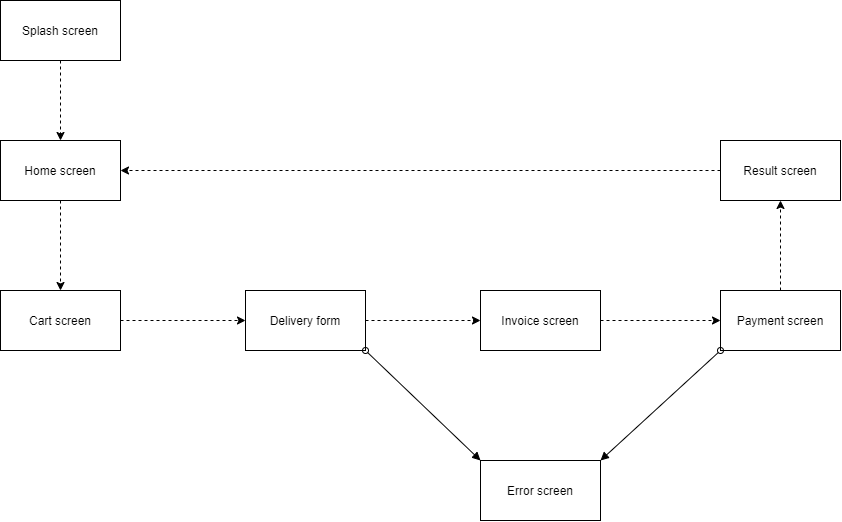

The diagram above was exported from draw.io. Its source (the exported page's mxGraphModel, read from the mxfile embedded in the PNG):
<mxGraphModel dx="640" dy="895" grid="1" gridSize="10" guides="1" tooltips="1" connect="1" arrows="1" fold="1" page="1" pageScale="1" pageWidth="850" pageHeight="1100" math="0" shadow="0">
  <root>
    <mxCell id="0" />
    <mxCell id="1" parent="0" />
    <mxCell id="yX5WU7A8VUf1_s6HAe9T-1" value="Splash screen" style="rounded=0;whiteSpace=wrap;html=1;" vertex="1" parent="1">
      <mxGeometry x="180" y="230" width="120" height="60" as="geometry" />
    </mxCell>
    <mxCell id="yX5WU7A8VUf1_s6HAe9T-2" value="Home screen" style="rounded=0;whiteSpace=wrap;html=1;" vertex="1" parent="1">
      <mxGeometry x="180" y="370" width="120" height="60" as="geometry" />
    </mxCell>
    <mxCell id="yX5WU7A8VUf1_s6HAe9T-3" value="Cart screen" style="rounded=0;whiteSpace=wrap;html=1;" vertex="1" parent="1">
      <mxGeometry x="180" y="520" width="120" height="60" as="geometry" />
    </mxCell>
    <mxCell id="yX5WU7A8VUf1_s6HAe9T-4" value="Delivery form" style="rounded=0;whiteSpace=wrap;html=1;" vertex="1" parent="1">
      <mxGeometry x="425" y="520" width="120" height="60" as="geometry" />
    </mxCell>
    <mxCell id="yX5WU7A8VUf1_s6HAe9T-5" value="Invoice screen" style="rounded=0;whiteSpace=wrap;html=1;" vertex="1" parent="1">
      <mxGeometry x="660" y="520" width="120" height="60" as="geometry" />
    </mxCell>
    <mxCell id="yX5WU7A8VUf1_s6HAe9T-6" value="Payment screen" style="rounded=0;whiteSpace=wrap;html=1;" vertex="1" parent="1">
      <mxGeometry x="900" y="520" width="120" height="60" as="geometry" />
    </mxCell>
    <mxCell id="yX5WU7A8VUf1_s6HAe9T-7" value="Result screen" style="rounded=0;whiteSpace=wrap;html=1;" vertex="1" parent="1">
      <mxGeometry x="900" y="370" width="120" height="60" as="geometry" />
    </mxCell>
    <mxCell id="yX5WU7A8VUf1_s6HAe9T-9" value="" style="endArrow=classic;dashed=1;html=1;entryX=0.5;entryY=0;entryDx=0;entryDy=0;exitX=0.5;exitY=1;exitDx=0;exitDy=0;sourcePerimeterSpacing=0;endFill=1;" edge="1" parent="1" source="yX5WU7A8VUf1_s6HAe9T-1" target="yX5WU7A8VUf1_s6HAe9T-2">
      <mxGeometry width="50" height="50" relative="1" as="geometry">
        <mxPoint x="530" y="410" as="sourcePoint" />
        <mxPoint x="480" y="460" as="targetPoint" />
      </mxGeometry>
    </mxCell>
    <mxCell id="yX5WU7A8VUf1_s6HAe9T-10" value="" style="endArrow=classic;dashed=1;html=1;entryX=0.5;entryY=0;entryDx=0;entryDy=0;sourcePerimeterSpacing=0;endFill=1;exitX=0.5;exitY=1;exitDx=0;exitDy=0;" edge="1" parent="1" source="yX5WU7A8VUf1_s6HAe9T-2" target="yX5WU7A8VUf1_s6HAe9T-3">
      <mxGeometry width="50" height="50" relative="1" as="geometry">
        <mxPoint x="260" y="450" as="sourcePoint" />
        <mxPoint x="239.17" y="510" as="targetPoint" />
      </mxGeometry>
    </mxCell>
    <mxCell id="yX5WU7A8VUf1_s6HAe9T-11" value="" style="endArrow=classic;dashed=1;html=1;entryX=0.5;entryY=1;entryDx=0;entryDy=0;sourcePerimeterSpacing=0;endFill=1;exitX=0.5;exitY=0;exitDx=0;exitDy=0;" edge="1" parent="1" source="yX5WU7A8VUf1_s6HAe9T-6" target="yX5WU7A8VUf1_s6HAe9T-7">
      <mxGeometry width="50" height="50" relative="1" as="geometry">
        <mxPoint x="820" y="430" as="sourcePoint" />
        <mxPoint x="820" y="520" as="targetPoint" />
      </mxGeometry>
    </mxCell>
    <mxCell id="yX5WU7A8VUf1_s6HAe9T-12" value="" style="endArrow=classic;dashed=1;html=1;sourcePerimeterSpacing=0;endFill=1;entryX=0;entryY=0.5;entryDx=0;entryDy=0;exitX=1;exitY=0.5;exitDx=0;exitDy=0;" edge="1" parent="1" source="yX5WU7A8VUf1_s6HAe9T-5" target="yX5WU7A8VUf1_s6HAe9T-6">
      <mxGeometry width="50" height="50" relative="1" as="geometry">
        <mxPoint x="640" y="480" as="sourcePoint" />
        <mxPoint x="750" y="490" as="targetPoint" />
      </mxGeometry>
    </mxCell>
    <mxCell id="yX5WU7A8VUf1_s6HAe9T-13" value="" style="endArrow=classic;dashed=1;html=1;entryX=0;entryY=0.5;entryDx=0;entryDy=0;sourcePerimeterSpacing=0;endFill=1;exitX=1;exitY=0.5;exitDx=0;exitDy=0;" edge="1" parent="1" source="yX5WU7A8VUf1_s6HAe9T-4" target="yX5WU7A8VUf1_s6HAe9T-5">
      <mxGeometry width="50" height="50" relative="1" as="geometry">
        <mxPoint x="270" y="460" as="sourcePoint" />
        <mxPoint x="270" y="550" as="targetPoint" />
      </mxGeometry>
    </mxCell>
    <mxCell id="yX5WU7A8VUf1_s6HAe9T-14" value="" style="endArrow=classic;dashed=1;html=1;entryX=0;entryY=0.5;entryDx=0;entryDy=0;sourcePerimeterSpacing=0;endFill=1;exitX=1;exitY=0.5;exitDx=0;exitDy=0;" edge="1" parent="1" source="yX5WU7A8VUf1_s6HAe9T-3" target="yX5WU7A8VUf1_s6HAe9T-4">
      <mxGeometry width="50" height="50" relative="1" as="geometry">
        <mxPoint x="280" y="470" as="sourcePoint" />
        <mxPoint x="280" y="560" as="targetPoint" />
      </mxGeometry>
    </mxCell>
    <mxCell id="yX5WU7A8VUf1_s6HAe9T-15" value="" style="endArrow=classic;dashed=1;html=1;entryX=1;entryY=0.5;entryDx=0;entryDy=0;sourcePerimeterSpacing=0;endFill=1;exitX=0;exitY=0.5;exitDx=0;exitDy=0;" edge="1" parent="1" source="yX5WU7A8VUf1_s6HAe9T-7" target="yX5WU7A8VUf1_s6HAe9T-2">
      <mxGeometry width="50" height="50" relative="1" as="geometry">
        <mxPoint x="720" y="430" as="sourcePoint" />
        <mxPoint x="290" y="570" as="targetPoint" />
      </mxGeometry>
    </mxCell>
    <mxCell id="yX5WU7A8VUf1_s6HAe9T-16" value="Error screen" style="rounded=0;whiteSpace=wrap;html=1;" vertex="1" parent="1">
      <mxGeometry x="660" y="690" width="120" height="60" as="geometry" />
    </mxCell>
    <mxCell id="yX5WU7A8VUf1_s6HAe9T-20" value="" style="endArrow=block;html=1;exitX=1;exitY=1;exitDx=0;exitDy=0;entryX=0;entryY=0;entryDx=0;entryDy=0;endFill=1;startArrow=oval;startFill=0;" edge="1" parent="1" source="yX5WU7A8VUf1_s6HAe9T-4" target="yX5WU7A8VUf1_s6HAe9T-16">
      <mxGeometry width="50" height="50" relative="1" as="geometry">
        <mxPoint x="770" y="460" as="sourcePoint" />
        <mxPoint x="820" y="410" as="targetPoint" />
      </mxGeometry>
    </mxCell>
    <mxCell id="yX5WU7A8VUf1_s6HAe9T-22" value="" style="endArrow=block;html=1;exitX=0;exitY=1;exitDx=0;exitDy=0;entryX=1;entryY=0;entryDx=0;entryDy=0;endFill=1;startArrow=oval;startFill=0;" edge="1" parent="1" source="yX5WU7A8VUf1_s6HAe9T-6" target="yX5WU7A8VUf1_s6HAe9T-16">
      <mxGeometry width="50" height="50" relative="1" as="geometry">
        <mxPoint x="840" y="620" as="sourcePoint" />
        <mxPoint x="955" y="730" as="targetPoint" />
      </mxGeometry>
    </mxCell>
  </root>
</mxGraphModel>